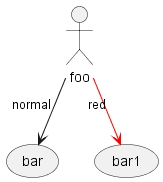

The diagram above was rendered by PlantUML. Its source (embedded in the PNG):
@startuml
actor foo
foo --> (bar) : normal
foo --> (bar1) #red : red
@enduml